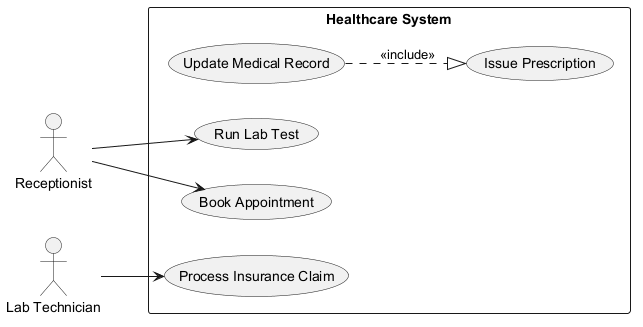

The diagram above was rendered by PlantUML. Its source (embedded in the PNG):
@startuml

left to right direction
actor "Receptionist" as R
actor "Lab Technician" as LT
rectangle "Healthcare System" {
  usecase "Issue Prescription" as UC_IssuePrescription
  usecase "Update Medical Record" as UC_UpdateMedicalRecord
  usecase "Run Lab Test" as UC_RunLabTest
  usecase "Process Insurance Claim" as UC_ProcessInsuranceClaim
  usecase "Book Appointment" as UC_BookAppointment
}
R --> UC_RunLabTest
R --> UC_BookAppointment
LT --> UC_ProcessInsuranceClaim
UC_UpdateMedicalRecord ..|> UC_IssuePrescription : <<include>>
@enduml